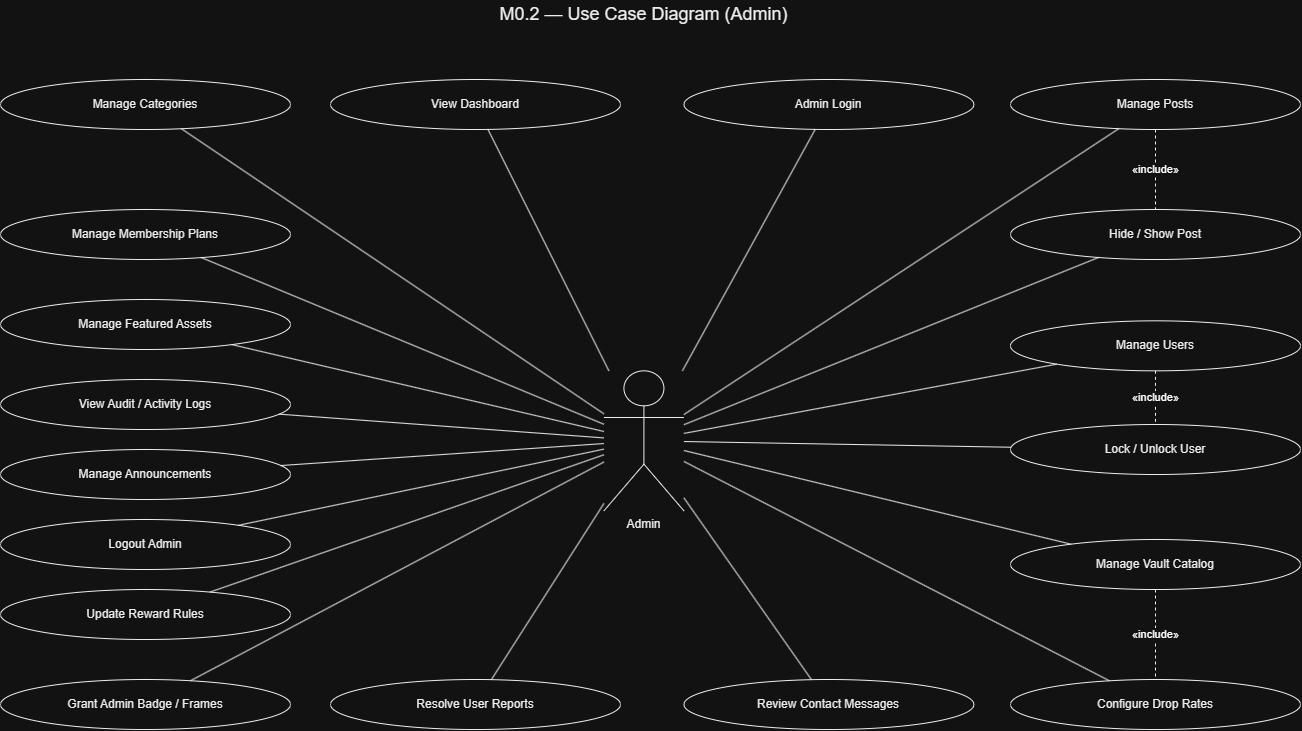

The diagram above was exported from draw.io. Its source (the exported page's mxGraphModel, read from the mxfile embedded in the PNG):
<mxGraphModel dx="3592" dy="895" grid="1" gridSize="10" guides="1" tooltips="1" connect="1" arrows="1" fold="1" page="1" pageScale="1" pageWidth="1600" pageHeight="1200" math="0" shadow="0">
  <root>
    <mxCell id="0" />
    <mxCell id="1" parent="0" />
    <mxCell id="H8m6P_qA4HeX4jkfPPQf-1" parent="1" style="text;html=1;strokeColor=none;fillColor=none;align=center;verticalAlign=middle;fontColor=#000000;" value="&lt;font style=&quot;font-size: 18px;&quot;&gt;M0.2 — Use Case Diagram (Admin)&lt;/font&gt;" vertex="1">
      <mxGeometry height="30" width="400" x="243.4242424242421" y="630.003333333333" as="geometry" />
    </mxCell>
    <mxCell id="H8m6P_qA4HeX4jkfPPQf-3" parent="1" style="shape=umlActor;verticalLabelPosition=bottom;verticalAlign=top;html=1;outlineConnect=0;fillColor=none;strokeColor=#000000;fontColor=#000000;" value="Admin" vertex="1">
      <mxGeometry height="140" width="80" x="403.42424242424204" y="1001.333333333333" as="geometry" />
    </mxCell>
    <mxCell id="H8m6P_qA4HeX4jkfPPQf-4" parent="1" style="ellipse;whiteSpace=wrap;html=1;fillColor=none;strokeColor=#000000;fontColor=#000000;" value="Admin Login" vertex="1">
      <mxGeometry height="50" width="290" x="483.4242424242421" y="710.003333333333" as="geometry" />
    </mxCell>
    <mxCell id="H8m6P_qA4HeX4jkfPPQf-5" edge="1" parent="1" source="H8m6P_qA4HeX4jkfPPQf-3" style="endArrow=none;html=1;rounded=0;strokeColor=#000000;" target="H8m6P_qA4HeX4jkfPPQf-4" value="">
      <mxGeometry relative="1" as="geometry" />
    </mxCell>
    <mxCell id="H8m6P_qA4HeX4jkfPPQf-6" parent="1" style="ellipse;whiteSpace=wrap;html=1;fillColor=none;strokeColor=#000000;fontColor=#000000;" value="View Dashboard" vertex="1">
      <mxGeometry height="50" width="290" x="130.00424242424197" y="710.003333333333" as="geometry" />
    </mxCell>
    <mxCell id="H8m6P_qA4HeX4jkfPPQf-7" edge="1" parent="1" source="H8m6P_qA4HeX4jkfPPQf-3" style="endArrow=none;html=1;rounded=0;strokeColor=#000000;" target="H8m6P_qA4HeX4jkfPPQf-6" value="">
      <mxGeometry relative="1" as="geometry" />
    </mxCell>
    <mxCell id="H8m6P_qA4HeX4jkfPPQf-8" parent="1" style="ellipse;whiteSpace=wrap;html=1;fillColor=none;strokeColor=#000000;fontColor=#000000;" value="Manage Users" vertex="1">
      <mxGeometry height="50" width="290" x="810.0042424242421" y="951.333333333333" as="geometry" />
    </mxCell>
    <mxCell id="H8m6P_qA4HeX4jkfPPQf-9" edge="1" parent="1" source="H8m6P_qA4HeX4jkfPPQf-3" style="endArrow=none;html=1;rounded=0;strokeColor=#000000;" target="H8m6P_qA4HeX4jkfPPQf-8" value="">
      <mxGeometry relative="1" as="geometry" />
    </mxCell>
    <mxCell id="H8m6P_qA4HeX4jkfPPQf-10" parent="1" style="ellipse;whiteSpace=wrap;html=1;fillColor=none;strokeColor=#000000;fontColor=#000000;" value="Lock / Unlock User" vertex="1">
      <mxGeometry height="50" width="290" x="810.004242424242" y="1055.003333333333" as="geometry" />
    </mxCell>
    <mxCell id="H8m6P_qA4HeX4jkfPPQf-11" edge="1" parent="1" source="H8m6P_qA4HeX4jkfPPQf-3" style="endArrow=none;html=1;rounded=0;strokeColor=#000000;" target="H8m6P_qA4HeX4jkfPPQf-10" value="">
      <mxGeometry relative="1" as="geometry" />
    </mxCell>
    <mxCell id="H8m6P_qA4HeX4jkfPPQf-12" parent="1" style="ellipse;whiteSpace=wrap;html=1;fillColor=none;strokeColor=#000000;fontColor=#000000;" value="Manage Posts" vertex="1">
      <mxGeometry height="50" width="290" x="810.004242424242" y="710.003333333333" as="geometry" />
    </mxCell>
    <mxCell id="H8m6P_qA4HeX4jkfPPQf-13" edge="1" parent="1" source="H8m6P_qA4HeX4jkfPPQf-3" style="endArrow=none;html=1;rounded=0;strokeColor=#000000;" target="H8m6P_qA4HeX4jkfPPQf-12" value="">
      <mxGeometry relative="1" as="geometry" />
    </mxCell>
    <mxCell id="H8m6P_qA4HeX4jkfPPQf-14" parent="1" style="ellipse;whiteSpace=wrap;html=1;fillColor=none;strokeColor=#000000;fontColor=#000000;" value="Hide / Show Post" vertex="1">
      <mxGeometry height="50" width="290" x="810.004242424242" y="840.003333333333" as="geometry" />
    </mxCell>
    <mxCell id="H8m6P_qA4HeX4jkfPPQf-15" edge="1" parent="1" source="H8m6P_qA4HeX4jkfPPQf-3" style="endArrow=none;html=1;rounded=0;strokeColor=#000000;" target="H8m6P_qA4HeX4jkfPPQf-14" value="">
      <mxGeometry relative="1" as="geometry" />
    </mxCell>
    <mxCell id="H8m6P_qA4HeX4jkfPPQf-16" parent="1" style="ellipse;whiteSpace=wrap;html=1;fillColor=none;strokeColor=#000000;fontColor=#000000;" value="Manage Categories" vertex="1">
      <mxGeometry height="50" width="290" x="-199.99575757575792" y="710.0033333333331" as="geometry" />
    </mxCell>
    <mxCell id="H8m6P_qA4HeX4jkfPPQf-17" edge="1" parent="1" source="H8m6P_qA4HeX4jkfPPQf-3" style="endArrow=none;html=1;rounded=0;strokeColor=#000000;" target="H8m6P_qA4HeX4jkfPPQf-16" value="">
      <mxGeometry relative="1" as="geometry" />
    </mxCell>
    <mxCell id="H8m6P_qA4HeX4jkfPPQf-18" parent="1" style="ellipse;whiteSpace=wrap;html=1;fillColor=none;strokeColor=#000000;fontColor=#000000;" value="Manage Vault Catalog" vertex="1">
      <mxGeometry height="50" width="290" x="810.004242424242" y="1170.003333333333" as="geometry" />
    </mxCell>
    <mxCell id="H8m6P_qA4HeX4jkfPPQf-19" edge="1" parent="1" source="H8m6P_qA4HeX4jkfPPQf-3" style="endArrow=none;html=1;rounded=0;strokeColor=#000000;" target="H8m6P_qA4HeX4jkfPPQf-18" value="">
      <mxGeometry relative="1" as="geometry" />
    </mxCell>
    <mxCell id="H8m6P_qA4HeX4jkfPPQf-20" parent="1" style="ellipse;whiteSpace=wrap;html=1;fillColor=none;strokeColor=#000000;fontColor=#000000;" value="Configure Drop Rates" vertex="1">
      <mxGeometry height="50" width="290" x="810.004242424242" y="1310.003333333333" as="geometry" />
    </mxCell>
    <mxCell id="H8m6P_qA4HeX4jkfPPQf-21" edge="1" parent="1" source="H8m6P_qA4HeX4jkfPPQf-3" style="endArrow=none;html=1;rounded=0;strokeColor=#000000;" target="H8m6P_qA4HeX4jkfPPQf-20" value="">
      <mxGeometry relative="1" as="geometry" />
    </mxCell>
    <mxCell id="H8m6P_qA4HeX4jkfPPQf-22" parent="1" style="ellipse;whiteSpace=wrap;html=1;fillColor=none;strokeColor=#000000;fontColor=#000000;" value="Manage Membership Plans" vertex="1">
      <mxGeometry height="50" width="290" x="-199.99575757575803" y="840.0033333333331" as="geometry" />
    </mxCell>
    <mxCell id="H8m6P_qA4HeX4jkfPPQf-23" edge="1" parent="1" source="H8m6P_qA4HeX4jkfPPQf-3" style="endArrow=none;html=1;rounded=0;strokeColor=#000000;" target="H8m6P_qA4HeX4jkfPPQf-22" value="">
      <mxGeometry relative="1" as="geometry" />
    </mxCell>
    <mxCell id="H8m6P_qA4HeX4jkfPPQf-24" parent="1" style="ellipse;whiteSpace=wrap;html=1;fillColor=none;strokeColor=#000000;fontColor=#000000;" value="Review Contact Messages" vertex="1">
      <mxGeometry height="50" width="290" x="483.424242424242" y="1310.003333333333" as="geometry" />
    </mxCell>
    <mxCell id="H8m6P_qA4HeX4jkfPPQf-25" edge="1" parent="1" source="H8m6P_qA4HeX4jkfPPQf-3" style="endArrow=none;html=1;rounded=0;strokeColor=#000000;" target="H8m6P_qA4HeX4jkfPPQf-24" value="">
      <mxGeometry relative="1" as="geometry" />
    </mxCell>
    <mxCell id="H8m6P_qA4HeX4jkfPPQf-26" parent="1" style="ellipse;whiteSpace=wrap;html=1;fillColor=none;strokeColor=#000000;fontColor=#000000;" value="Resolve User Reports" vertex="1">
      <mxGeometry height="50" width="290" x="130.00424242424208" y="1310.003333333333" as="geometry" />
    </mxCell>
    <mxCell id="H8m6P_qA4HeX4jkfPPQf-27" edge="1" parent="1" source="H8m6P_qA4HeX4jkfPPQf-3" style="endArrow=none;html=1;rounded=0;strokeColor=#000000;" target="H8m6P_qA4HeX4jkfPPQf-26" value="">
      <mxGeometry relative="1" as="geometry" />
    </mxCell>
    <mxCell id="H8m6P_qA4HeX4jkfPPQf-28" parent="1" style="ellipse;whiteSpace=wrap;html=1;fillColor=none;strokeColor=#000000;fontColor=#000000;" value="Manage Featured Assets" vertex="1">
      <mxGeometry height="50" width="290" x="-199.99575757575792" y="930.0033333333331" as="geometry" />
    </mxCell>
    <mxCell id="H8m6P_qA4HeX4jkfPPQf-29" edge="1" parent="1" source="H8m6P_qA4HeX4jkfPPQf-3" style="endArrow=none;html=1;rounded=0;strokeColor=#000000;" target="H8m6P_qA4HeX4jkfPPQf-28" value="">
      <mxGeometry relative="1" as="geometry" />
    </mxCell>
    <mxCell id="H8m6P_qA4HeX4jkfPPQf-30" parent="1" style="ellipse;whiteSpace=wrap;html=1;fillColor=none;strokeColor=#000000;fontColor=#000000;" value="Grant Admin Badge / Frames" vertex="1">
      <mxGeometry height="50" width="290" x="-199.99575757575803" y="1310.003333333333" as="geometry" />
    </mxCell>
    <mxCell id="H8m6P_qA4HeX4jkfPPQf-31" edge="1" parent="1" source="H8m6P_qA4HeX4jkfPPQf-3" style="endArrow=none;html=1;rounded=0;strokeColor=#000000;" target="H8m6P_qA4HeX4jkfPPQf-30" value="">
      <mxGeometry relative="1" as="geometry" />
    </mxCell>
    <mxCell id="H8m6P_qA4HeX4jkfPPQf-32" parent="1" style="ellipse;whiteSpace=wrap;html=1;fillColor=none;strokeColor=#000000;fontColor=#000000;" value="View Audit / Activity Logs" vertex="1">
      <mxGeometry height="50" width="290" x="-199.99575757575792" y="1010.0033333333331" as="geometry" />
    </mxCell>
    <mxCell id="H8m6P_qA4HeX4jkfPPQf-33" edge="1" parent="1" source="H8m6P_qA4HeX4jkfPPQf-3" style="endArrow=none;html=1;rounded=0;strokeColor=#000000;" target="H8m6P_qA4HeX4jkfPPQf-32" value="">
      <mxGeometry relative="1" as="geometry" />
    </mxCell>
    <mxCell id="H8m6P_qA4HeX4jkfPPQf-34" parent="1" style="ellipse;whiteSpace=wrap;html=1;fillColor=none;strokeColor=#000000;fontColor=#000000;" value="Update Reward Rules" vertex="1">
      <mxGeometry height="50" width="290" x="-199.99575757575803" y="1220.003333333333" as="geometry" />
    </mxCell>
    <mxCell id="H8m6P_qA4HeX4jkfPPQf-35" edge="1" parent="1" source="H8m6P_qA4HeX4jkfPPQf-3" style="endArrow=none;html=1;rounded=0;strokeColor=#000000;" target="H8m6P_qA4HeX4jkfPPQf-34" value="">
      <mxGeometry relative="1" as="geometry" />
    </mxCell>
    <mxCell id="H8m6P_qA4HeX4jkfPPQf-36" parent="1" style="ellipse;whiteSpace=wrap;html=1;fillColor=none;strokeColor=#000000;fontColor=#000000;" value="Manage Announcements" vertex="1">
      <mxGeometry height="50" width="290" x="-199.99575757575798" y="1080.003333333333" as="geometry" />
    </mxCell>
    <mxCell id="H8m6P_qA4HeX4jkfPPQf-37" edge="1" parent="1" source="H8m6P_qA4HeX4jkfPPQf-3" style="endArrow=none;html=1;rounded=0;strokeColor=#000000;" target="H8m6P_qA4HeX4jkfPPQf-36" value="">
      <mxGeometry relative="1" as="geometry" />
    </mxCell>
    <mxCell id="H8m6P_qA4HeX4jkfPPQf-38" parent="1" style="ellipse;whiteSpace=wrap;html=1;fillColor=none;strokeColor=#000000;fontColor=#000000;" value="Logout Admin" vertex="1">
      <mxGeometry height="50" width="290" x="-199.99575757575803" y="1150.003333333333" as="geometry" />
    </mxCell>
    <mxCell id="H8m6P_qA4HeX4jkfPPQf-39" edge="1" parent="1" source="H8m6P_qA4HeX4jkfPPQf-3" style="endArrow=none;html=1;rounded=0;strokeColor=#000000;" target="H8m6P_qA4HeX4jkfPPQf-38" value="">
      <mxGeometry relative="1" as="geometry" />
    </mxCell>
    <mxCell id="H8m6P_qA4HeX4jkfPPQf-40" edge="1" parent="1" source="H8m6P_qA4HeX4jkfPPQf-8" style="endArrow=none;html=1;rounded=0;strokeColor=#000000;dashed=1;" target="H8m6P_qA4HeX4jkfPPQf-10" value="&amp;laquo;include&amp;raquo;">
      <mxGeometry relative="1" as="geometry" />
    </mxCell>
    <mxCell id="H8m6P_qA4HeX4jkfPPQf-41" edge="1" parent="1" source="H8m6P_qA4HeX4jkfPPQf-12" style="endArrow=none;html=1;rounded=0;strokeColor=#000000;dashed=1;" target="H8m6P_qA4HeX4jkfPPQf-14" value="&amp;laquo;include&amp;raquo;">
      <mxGeometry relative="1" as="geometry" />
    </mxCell>
    <mxCell id="H8m6P_qA4HeX4jkfPPQf-42" edge="1" parent="1" source="H8m6P_qA4HeX4jkfPPQf-18" style="endArrow=none;html=1;rounded=0;strokeColor=#000000;dashed=1;" target="H8m6P_qA4HeX4jkfPPQf-20" value="&amp;laquo;include&amp;raquo;">
      <mxGeometry relative="1" as="geometry" />
    </mxCell>
  </root>
</mxGraphModel>